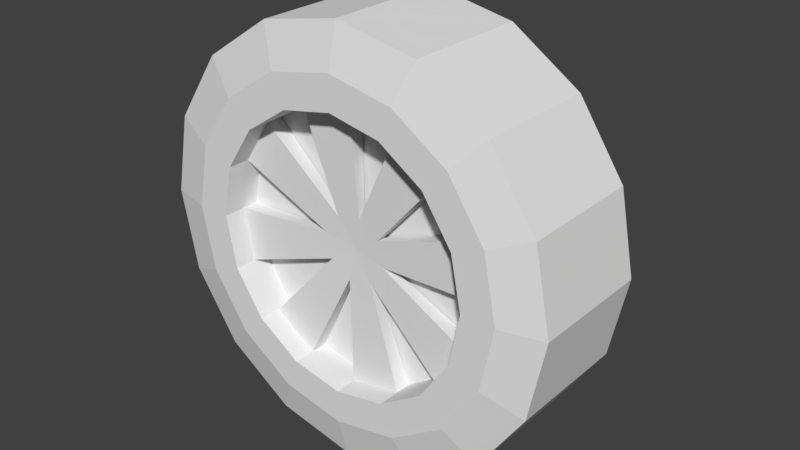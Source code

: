 # Source: VEHICLE_Wheel.blend  (saved by Blender 2.79.0; exported with 4.5.12 LTS)
import bpy
from mathutils import Matrix  # noqa: F401  (used for matrix-valued properties, if any)

bpy.ops.wm.read_factory_settings(use_empty=True)
scene = bpy.context.scene
scene.name = 'Scene'

# ---- collections
col_collection_1 = bpy.data.collections.new('Collection 1'); scene.collection.children.link(col_collection_1)

# ---- world
world_world = bpy.data.worlds.new('World'); scene.world = world_world
world_world.color = (0.05088, 0.05088, 0.05088)
world_world.use_sun_shadow = False
world_world.sun_shadow_jitter_overblur = 0.0
world_world.cycles.sampling_method = 'MANUAL'

# ---- meshes
me_cylinder = bpy.data.meshes.new('Cylinder')
me_cylinder.from_pydata([(0.0, 0.2966, 1.0), (0.0, -0.2966, 1.0), (0.3827, 0.2966, 0.9239), (0.3827, -0.2966, 0.9239), (0.7071, 0.2966, 0.7071), (0.7071, -0.2966, 0.7071), (0.9239, 0.2966, 0.3827), (0.9239, -0.2966, 0.3827), (1.0, 0.2966, -1.192e-07), (1.0, -0.2966, 5.96e-08), (0.9239, 0.2966, -0.3827), (0.9239, -0.2966, -0.3827), (0.7071, 0.2966, -0.7071), (0.7071, -0.2966, -0.7071), (0.3827, 0.2966, -0.9239), (0.3827, -0.2966, -0.9239), (1.51e-07, 0.2966, -1.0), (1.51e-07, -0.2966, -1.0), (-0.3827, 0.2966, -0.9239), (-0.3827, -0.2966, -0.9239), (-0.7071, 0.2966, -0.7071), (-0.7071, -0.2966, -0.7071), (-0.9239, 0.2966, -0.3827), (-0.9239, -0.2966, -0.3827), (-1.0, 0.2966, -5.96e-08), (-1.0, -0.2966, 1.192e-07), (-0.9239, 0.2966, 0.3827), (-0.9239, -0.2966, 0.3827), (-0.7071, 0.2966, 0.7071), (-0.7071, -0.2966, 0.7071), (-0.3827, 0.2966, 0.9239), (-0.3827, -0.2966, 0.9239), (1.105e-08, 0.2966, 0.7033), (0.2691, 0.2966, 0.6498), (0.4973, 0.2966, 0.4973), (0.6498, 0.2966, 0.2691), (0.7033, 0.2966, -9.931e-08), (0.6498, 0.2966, -0.2691), (0.4973, 0.2966, -0.4973), (0.2691, 0.2966, -0.6498), (1.172e-07, 0.2966, -0.7033), (-0.2691, 0.2966, -0.6498), (-0.4973, 0.2966, -0.4973), (-0.6498, 0.2966, -0.2691), (-0.7033, 0.2966, -5.739e-08), (-0.6498, 0.2966, 0.2691), (-0.4973, 0.2966, 0.4973), (-0.2691, 0.2966, 0.6498), (1.079e-08, 0.1667, 0.7033), (0.2691, 0.1667, 0.6498), (0.4973, 0.1667, 0.4973), (0.6498, 0.1667, 0.2691), (0.7033, 0.1667, -9.804e-08), (0.6498, 0.1667, -0.2691), (0.4973, 0.1667, -0.4973), (0.2691, 0.1667, -0.6498), (1.17e-07, 0.1667, -0.7033), (-0.2691, 0.1667, -0.6498), (-0.4973, 0.1667, -0.4973), (-0.6498, 0.1667, -0.2691), (-0.7033, 0.1667, -5.612e-08), (-0.6498, 0.1667, 0.2691), (-0.4973, 0.1667, 0.4973), (-0.2691, 0.1667, 0.6498), (4.525e-08, 0.1667, 0.2726), (0.1043, 0.1667, 0.2518), (0.1927, 0.1667, 0.1927), (0.2518, 0.1667, 0.1043), (0.2726, 0.1667, -7.906e-08), (0.2518, 0.1667, -0.1043), (0.1927, 0.1667, -0.1927), (0.1043, 0.1667, -0.2518), (8.64e-08, 0.1667, -0.2726), (-0.1043, 0.1667, -0.2518), (-0.1927, 0.1667, -0.1927), (-0.2518, 0.1667, -0.1043), (-0.2726, 0.1667, -6.282e-08), (-0.2518, 0.1667, 0.1043), (-0.1927, 0.1667, 0.1927), (-0.1043, 0.1667, 0.2518), (4.572e-08, 0.495, 0.2726), (0.1043, 0.495, 0.2518), (0.1927, 0.495, 0.1927), (0.2518, 0.495, 0.1043), (0.2726, 0.495, -8.345e-08), (0.2518, 0.495, -0.1043), (0.1927, 0.495, -0.1927), (0.1043, 0.495, -0.2518), (8.687e-08, 0.495, -0.2726), (-0.1043, 0.495, -0.2518), (-0.1927, 0.495, -0.1927), (-0.2518, 0.495, -0.1043), (-0.2726, 0.495, -6.721e-08), (-0.2518, 0.495, 0.1043), (-0.1927, 0.495, 0.1927), (-0.1043, 0.495, 0.2518), (0.3064, -0.3468, 0.7398), (7.422e-09, -0.3468, 0.8008), (0.5662, -0.3468, 0.5662), (0.7398, -0.3468, 0.3064), (0.8008, -0.3468, 6.183e-08), (0.7398, -0.3468, -0.3064), (0.5662, -0.3468, -0.5662), (0.3064, -0.3468, -0.7398), (1.283e-07, -0.3468, -0.8008), (-0.3064, -0.3468, -0.7398), (-0.5662, -0.3468, -0.5662), (-0.7398, -0.3468, -0.3064), (-0.8008, -0.3468, 1.096e-07), (-0.7398, -0.3468, 0.3064), (-0.5662, -0.3468, 0.5662), (-0.3064, -0.3468, 0.7398), (0.2457, -0.3468, 0.5931), (1.966e-08, -0.3468, 0.642), (0.454, -0.3468, 0.454), (0.5931, -0.3468, 0.2457), (0.642, -0.3468, 6.13e-08), (0.5931, -0.3468, -0.2457), (0.454, -0.3468, -0.454), (0.2457, -0.3468, -0.5931), (1.166e-07, -0.3468, -0.642), (-0.2457, -0.3468, -0.5931), (-0.454, -0.3468, -0.454), (-0.5931, -0.3468, -0.2457), (-0.642, -0.3468, 9.956e-08), (-0.5931, -0.3468, 0.2457), (-0.454, -0.3468, 0.454), (-0.2457, -0.3468, 0.5931), (0.2457, -0.163, 0.5931), (1.966e-08, -0.163, 0.642), (0.454, -0.163, 0.454), (0.5931, -0.163, 0.2457), (0.642, -0.163, 5.806e-08), (0.5931, -0.163, -0.2457), (0.454, -0.163, -0.454), (0.2457, -0.163, -0.5931), (1.166e-07, -0.163, -0.642), (-0.2457, -0.163, -0.5931), (-0.454, -0.163, -0.454), (-0.5931, -0.163, -0.2457), (-0.642, -0.163, 9.632e-08), (-0.5931, -0.163, 0.2457), (-0.454, -0.163, 0.454), (-0.2457, -0.163, 0.5931), (0.454, -0.2414, 0.454), (0.2457, -0.2414, 0.5931), (0.642, -0.2414, 5.96e-08), (0.5931, -0.2414, 0.2457), (0.454, -0.2414, -0.454), (0.5931, -0.2414, -0.2457), (1.192e-07, -0.2414, -0.642), (0.2457, -0.2414, -0.5931), (-0.454, -0.2414, -0.454), (-0.2457, -0.2414, -0.5931), (-0.642, -0.2414, 9.686e-08), (-0.5931, -0.2414, -0.2457), (-0.454, -0.2414, 0.454), (-0.5931, -0.2414, 0.2457), (2.235e-08, -0.2414, 0.642), (-0.2457, -0.2414, 0.5931), (0.454, -0.1613, 0.454), (0.2457, -0.1613, 0.5931), (0.642, -0.1613, 5.96e-08), (0.5931, -0.1613, 0.2457), (0.454, -0.1613, -0.454), (0.5931, -0.1613, -0.2457), (1.192e-07, -0.1613, -0.642), (0.2457, -0.1613, -0.5931), (-0.454, -0.1613, -0.454), (-0.2457, -0.1613, -0.5931), (-0.642, -0.1613, 9.686e-08), (-0.5931, -0.1613, -0.2457), (-0.454, -0.1613, 0.454), (-0.5931, -0.1613, 0.2457), (2.235e-08, -0.1613, 0.642), (-0.2457, -0.1613, 0.5931), (0.03232, -0.214, -0.02269), (-0.03334, -0.214, 0.02118), (0.006809, -0.214, -0.0389), (-0.008597, -0.214, 0.03855), (-0.02269, -0.214, -0.03232), (0.02118, -0.214, 0.03334), (-0.0389, -0.214, -0.006809), (0.03855, -0.214, 0.008597), (-0.03232, -0.214, 0.02269), (0.03334, -0.214, -0.02118), (-0.006808, -0.214, 0.0389), (0.008597, -0.214, -0.03855), (0.02269, -0.214, 0.03232), (-0.02118, -0.214, -0.03334), (0.0389, -0.214, 0.006809), (-0.03855, -0.214, -0.008597), (0.03232, -0.1887, -0.02269), (-0.03334, -0.1887, 0.02118), (0.006809, -0.1887, -0.0389), (-0.008597, -0.1887, 0.03855), (-0.02269, -0.1887, -0.03232), (0.02118, -0.1887, 0.03334), (-0.0389, -0.1887, -0.006809), (0.03855, -0.1887, 0.008597), (-0.03232, -0.1887, 0.02269), (0.03334, -0.1887, -0.02118), (-0.006808, -0.1887, 0.0389), (0.008597, -0.1887, -0.03855), (0.02269, -0.1887, 0.03232), (-0.02118, -0.1887, -0.03334), (0.0389, -0.1887, 0.006809), (-0.03855, -0.1887, -0.008597)], [], [(0, 1, 3, 2), (2, 3, 5, 4), (4, 5, 7, 6), (6, 7, 9, 8), (8, 9, 11, 10), (10, 11, 13, 12), (12, 13, 15, 14), (14, 15, 17, 16), (16, 17, 19, 18), (18, 19, 21, 20), (20, 21, 23, 22), (22, 23, 25, 24), (24, 25, 27, 26), (26, 27, 29, 28), (13, 11, 101, 102), (28, 29, 31, 30), (30, 31, 1, 0), (6, 8, 36, 35), (45, 46, 62, 61), (16, 18, 41, 40), (26, 28, 46, 45), (2, 4, 34, 33), (12, 14, 39, 38), (22, 24, 44, 43), (8, 10, 37, 36), (18, 20, 42, 41), (28, 30, 47, 46), (4, 6, 35, 34), (14, 16, 40, 39), (0, 2, 33, 32), (24, 26, 45, 44), (10, 12, 38, 37), (20, 22, 43, 42), (30, 0, 32, 47), (59, 60, 76, 75), (38, 39, 55, 54), (46, 47, 63, 62), (39, 40, 56, 55), (32, 33, 49, 48), (47, 32, 48, 63), (40, 41, 57, 56), (33, 34, 50, 49), (41, 42, 58, 57), (34, 35, 51, 50), (42, 43, 59, 58), (35, 36, 52, 51), (43, 44, 60, 59), (36, 37, 53, 52), (44, 45, 61, 60), (37, 38, 54, 53), (65, 66, 82, 81), (52, 53, 69, 68), (60, 61, 77, 76), (53, 54, 70, 69), (61, 62, 78, 77), (54, 55, 71, 70), (62, 63, 79, 78), (55, 56, 72, 71), (48, 49, 65, 64), (63, 48, 64, 79), (56, 57, 73, 72), (49, 50, 66, 65), (57, 58, 74, 73), (50, 51, 67, 66), (58, 59, 75, 74), (51, 52, 68, 67), (80, 81, 82, 83, 84, 85, 86, 87, 88, 89, 90, 91, 92, 93, 94, 95), (73, 74, 90, 89), (66, 67, 83, 82), (74, 75, 91, 90), (67, 68, 84, 83), (75, 76, 92, 91), (68, 69, 85, 84), (76, 77, 93, 92), (69, 70, 86, 85), (77, 78, 94, 93), (70, 71, 87, 86), (78, 79, 95, 94), (71, 72, 88, 87), (64, 65, 81, 80), (79, 64, 80, 95), (72, 73, 89, 88), (108, 107, 123, 124), (23, 21, 106, 107), (1, 31, 111, 97), (9, 7, 99, 100), (19, 17, 104, 105), (29, 27, 109, 110), (5, 3, 96, 98), (15, 13, 102, 103), (25, 23, 107, 108), (11, 9, 100, 101), (21, 19, 105, 106), (31, 29, 110, 111), (7, 5, 98, 99), (17, 15, 103, 104), (3, 1, 97, 96), (27, 25, 108, 109), (116, 115, 147, 146), (101, 100, 116, 117), (109, 108, 124, 125), (102, 101, 117, 118), (110, 109, 125, 126), (103, 102, 118, 119), (111, 110, 126, 127), (104, 103, 119, 120), (96, 97, 113, 112), (97, 111, 127, 113), (105, 104, 120, 121), (98, 96, 112, 114), (106, 105, 121, 122), (99, 98, 114, 115), (107, 106, 122, 123), (100, 99, 115, 116), (128, 129, 143, 142, 141, 140, 139, 138, 137, 136, 135, 134, 133, 132, 131, 130), (139, 140, 170, 171), (115, 114, 130, 131), (123, 122, 138, 139), (117, 133, 165, 149), (113, 127, 159, 158), (117, 116, 132, 133), (125, 124, 140, 141), (140, 124, 154, 170), (114, 112, 145, 144), (119, 118, 134, 135), (127, 126, 142, 143), (137, 138, 168, 169), (112, 113, 129, 128), (132, 116, 146, 162), (121, 120, 136, 137), (168, 152, 184, 200), (154, 155, 187, 186), (153, 169, 201, 185), (174, 158, 190, 206), (152, 153, 185, 184), (160, 144, 176, 192), (166, 150, 182, 198), (150, 151, 183, 182), (125, 141, 173, 157), (134, 118, 148, 164), (141, 142, 172, 173), (118, 117, 149, 148), (142, 126, 156, 172), (128, 130, 160, 161), (119, 135, 167, 151), (143, 129, 174, 175), (120, 119, 151, 150), (127, 143, 175, 159), (112, 128, 161, 145), (131, 132, 162, 163), (136, 120, 150, 166), (130, 114, 144, 160), (122, 121, 153, 152), (129, 113, 158, 174), (121, 137, 169, 153), (133, 134, 164, 165), (138, 122, 152, 168), (124, 123, 155, 154), (115, 131, 163, 147), (135, 136, 166, 167), (123, 139, 171, 155), (126, 125, 157, 156), (176, 177, 193, 192), (184, 185, 201, 200), (178, 179, 195, 194), (186, 187, 203, 202), (180, 181, 197, 196), (188, 189, 205, 204), (182, 183, 199, 198), (190, 191, 207, 206), (156, 157, 189, 188), (147, 163, 195, 179), (158, 159, 191, 190), (155, 171, 203, 187), (161, 160, 192, 193), (162, 146, 178, 194), (163, 162, 194, 195), (170, 154, 186, 202), (165, 164, 196, 197), (149, 165, 197, 181), (167, 166, 198, 199), (157, 173, 205, 189), (169, 168, 200, 201), (164, 148, 180, 196), (171, 170, 202, 203), (144, 145, 177, 176), (172, 156, 188, 204), (173, 172, 204, 205), (146, 147, 179, 178), (151, 167, 199, 183), (175, 174, 206, 207), (148, 149, 181, 180), (159, 175, 207, 191), (145, 161, 193, 177)])
me_cylinder.use_remesh_preserve_volume = False
me_cylinder.use_remesh_preserve_attributes = False
me_cylinder.use_mirror_vertex_groups = False
me_cylinder.update()

# ---- objects
ob_cylinder = bpy.data.objects.new('Cylinder', me_cylinder)

# ---- transforms, parenting, visibility, modifiers, constraints
ob_cylinder.location = (0.0, 0.0, 0.0)
ob_cylinder.lineart.crease_threshold = 0.0

# ---- collection membership
col_collection_1.objects.link(ob_cylinder)

# ---- scene / render settings (as saved in the file)
scene.frame_start = 1; scene.frame_end = 250; scene.frame_set(1)
scene.render.engine = 'BLENDER_EEVEE_NEXT'
scene.render.resolution_percentage = 50
scene.render.dither_intensity = 0.0
scene.cycles.use_denoising = False
scene.cycles.samples = 128
scene.cycles.sampling_pattern = 'TABULATED_SOBOL'
scene.cycles.use_adaptive_sampling = False
scene.cycles.use_light_tree = False
scene.cycles.blur_glossy = 0.0
scene.cycles.sample_clamp_indirect = 0.0
scene.view_settings.view_transform = 'Standard'
bpy.context.view_layer.update()

# ---- added for rendering (the .blend has no active camera and no usable light): camera, sun
cam_auto = bpy.data.cameras.new('AutoCamera')
cam_auto.lens = 50.0
cam_auto.sensor_width = 36.0
cam_auto.clip_end = 1000.0
ob_auto_camera = bpy.data.objects.new('AutoCamera', cam_auto)
scene.collection.objects.link(ob_auto_camera)
ob_auto_camera.location = (2.73036, -3.20236, 2.18429)
ob_auto_camera.rotation_euler = (1.09748, -7.21219e-08, 0.694738)
scene.camera = ob_auto_camera
light_auto_sun = bpy.data.lights.new('AutoSun', 'SUN')
light_auto_sun.energy = 3.0
light_auto_sun.angle = 0.0523599
ob_auto_sun = bpy.data.objects.new('AutoSun', light_auto_sun)
scene.collection.objects.link(ob_auto_sun)
ob_auto_sun.rotation_euler = (0.872665, 0.174533, 0.523599)
bpy.context.view_layer.update()
